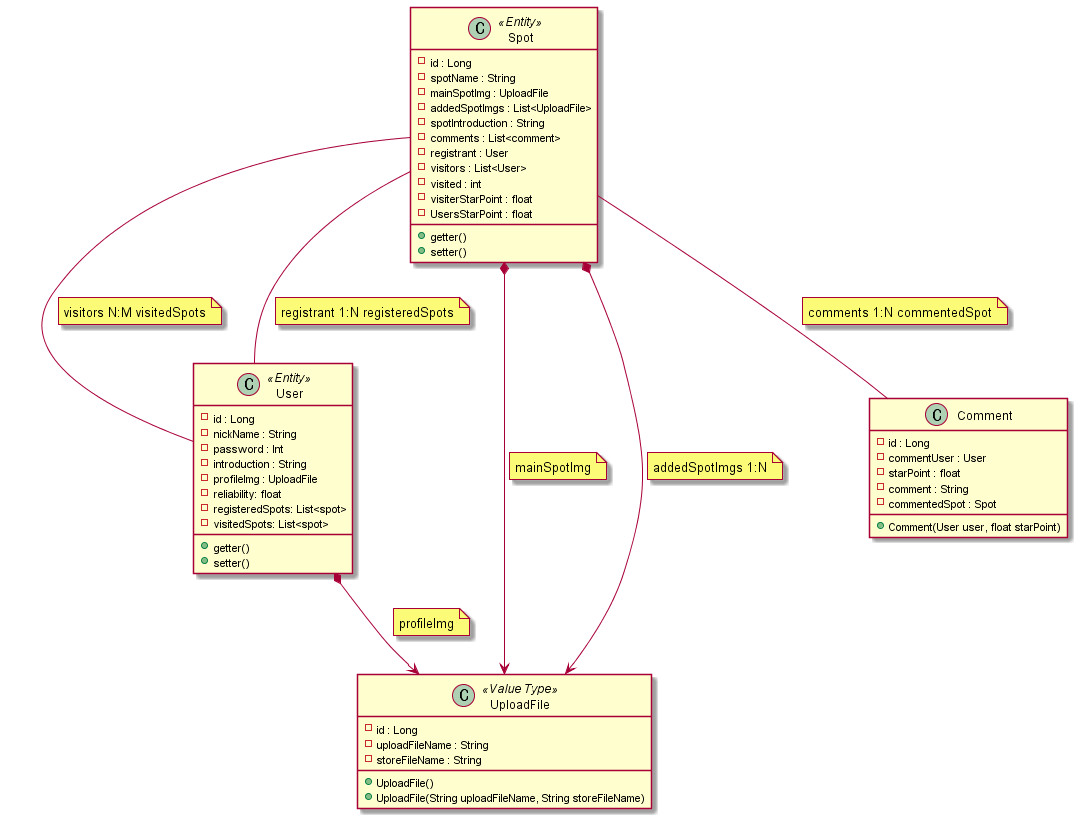

The diagram above was rendered by PlantUML. Its source (embedded in the PNG):
@startuml
/'domain'/

class User <<Entity>>{
 -id : Long
 -nickName : String
-password : Int
-introduction : String
-profileImg : UploadFile
-reliability: float
-registeredSpots: List<spot>
-visitedSpots: List<spot>

+getter()
+setter()
}

class Spot <<Entity>> {
  -id : Long
  -spotName : String
  -mainSpotImg : UploadFile
  -addedSpotImgs : List<UploadFile>
  -spotIntroduction : String
  -comments : List<comment>
  -registrant : User
  -visitors : List<User>
  -visited : int 
  -visiterStarPoint : float
  -UsersStarPoint : float


  +getter()
  +setter()
}

 /'값 타입은 기본 생성자 필수'/
class UploadFile <<Value Type>> {
  -id : Long
  -uploadFileName : String
	-storeFileName : String

  +UploadFile() 
  +UploadFile(String uploadFileName, String storeFileName)
}

class Comment {
  -id : Long
  -commentUser : User
  -starPoint : float
  -comment : String
  -commentedSpot : Spot

  + Comment(User user, float starPoint)
}

/'Class relationShip'/
Spot -- User
note on link: visitors N:M visitedSpots
Spot -- User
note on link: registrant 1:N registeredSpots

User *--> UploadFile
note on link: profileImg
Spot *--> UploadFile
note on link: mainSpotImg
Spot *--> UploadFile
note on link: addedSpotImgs 1:N

Spot -- Comment
note on link: comments 1:N commentedSpot


@enduml